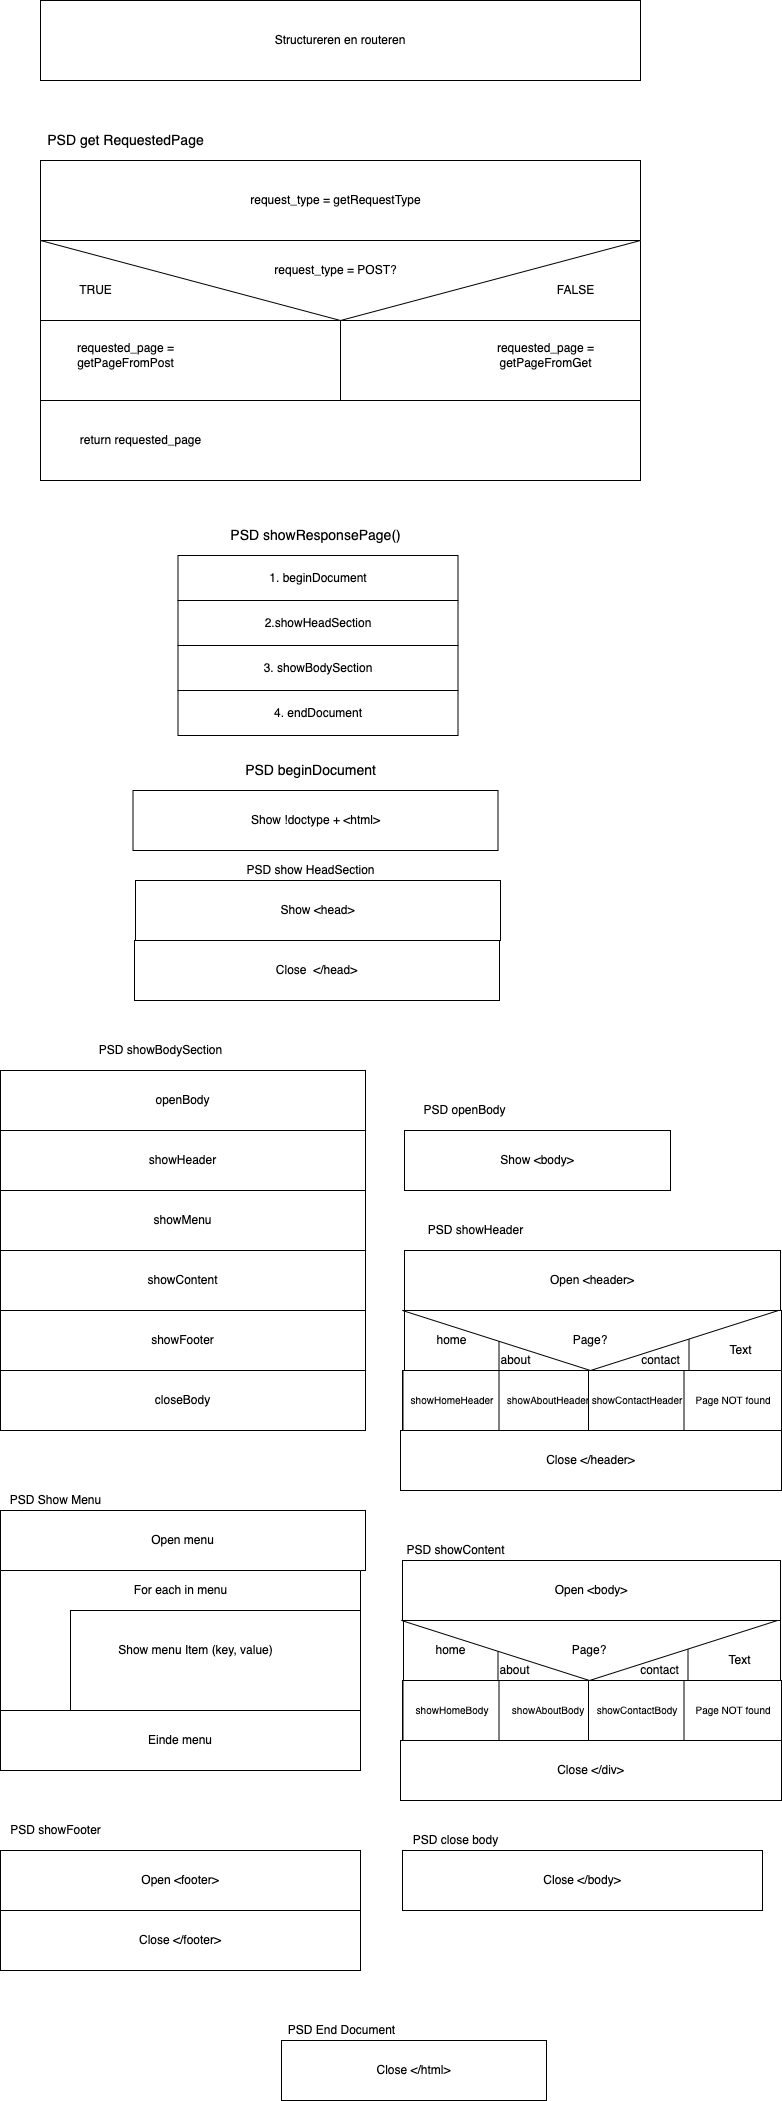

The diagram above was exported from draw.io. Its source (the exported page's mxGraphModel, read from the mxfile embedded in the PNG):
<mxGraphModel dx="1208" dy="807" grid="1" gridSize="10" guides="1" tooltips="1" connect="1" arrows="1" fold="1" page="1" pageScale="1" pageWidth="827" pageHeight="1169" math="0" shadow="0">
  <root>
    <mxCell id="yjyBFxDTQX_YiICmv53p-0" />
    <mxCell id="yjyBFxDTQX_YiICmv53p-1" parent="yjyBFxDTQX_YiICmv53p-0" />
    <mxCell id="yjyBFxDTQX_YiICmv53p-2" value="Structureren en routeren" style="rounded=0;whiteSpace=wrap;html=1;" vertex="1" parent="yjyBFxDTQX_YiICmv53p-1">
      <mxGeometry x="40" y="40" width="600" height="80" as="geometry" />
    </mxCell>
    <mxCell id="yjyBFxDTQX_YiICmv53p-3" value="" style="rounded=0;whiteSpace=wrap;html=1;" vertex="1" parent="yjyBFxDTQX_YiICmv53p-1">
      <mxGeometry x="40" y="200" width="600" height="80" as="geometry" />
    </mxCell>
    <mxCell id="yjyBFxDTQX_YiICmv53p-4" value="" style="rounded=0;whiteSpace=wrap;html=1;" vertex="1" parent="yjyBFxDTQX_YiICmv53p-1">
      <mxGeometry x="40" y="280" width="600" height="80" as="geometry" />
    </mxCell>
    <mxCell id="yjyBFxDTQX_YiICmv53p-5" value="" style="rounded=0;whiteSpace=wrap;html=1;" vertex="1" parent="yjyBFxDTQX_YiICmv53p-1">
      <mxGeometry x="40" y="360" width="300" height="80" as="geometry" />
    </mxCell>
    <mxCell id="yjyBFxDTQX_YiICmv53p-7" value="" style="triangle;whiteSpace=wrap;html=1;direction=south;" vertex="1" parent="yjyBFxDTQX_YiICmv53p-1">
      <mxGeometry x="40" y="280" width="600" height="80" as="geometry" />
    </mxCell>
    <mxCell id="yjyBFxDTQX_YiICmv53p-8" value="request_type = getRequestType" style="text;html=1;align=center;verticalAlign=middle;resizable=0;points=[];autosize=1;strokeColor=none;fillColor=none;" vertex="1" parent="yjyBFxDTQX_YiICmv53p-1">
      <mxGeometry x="240" y="230" width="190" height="20" as="geometry" />
    </mxCell>
    <mxCell id="yjyBFxDTQX_YiICmv53p-9" value="request_type = POST?" style="text;html=1;align=center;verticalAlign=middle;resizable=0;points=[];autosize=1;strokeColor=none;fillColor=none;" vertex="1" parent="yjyBFxDTQX_YiICmv53p-1">
      <mxGeometry x="265" y="300" width="140" height="20" as="geometry" />
    </mxCell>
    <mxCell id="yjyBFxDTQX_YiICmv53p-10" value="TRUE" style="text;html=1;align=center;verticalAlign=middle;resizable=0;points=[];autosize=1;strokeColor=none;fillColor=none;" vertex="1" parent="yjyBFxDTQX_YiICmv53p-1">
      <mxGeometry x="70" y="320" width="50" height="20" as="geometry" />
    </mxCell>
    <mxCell id="yjyBFxDTQX_YiICmv53p-11" value="FALSE" style="text;html=1;align=center;verticalAlign=middle;resizable=0;points=[];autosize=1;strokeColor=none;fillColor=none;" vertex="1" parent="yjyBFxDTQX_YiICmv53p-1">
      <mxGeometry x="550" y="320" width="50" height="20" as="geometry" />
    </mxCell>
    <mxCell id="yjyBFxDTQX_YiICmv53p-12" value="" style="rounded=0;whiteSpace=wrap;html=1;" vertex="1" parent="yjyBFxDTQX_YiICmv53p-1">
      <mxGeometry x="40" y="440" width="600" height="80" as="geometry" />
    </mxCell>
    <mxCell id="yjyBFxDTQX_YiICmv53p-13" value="" style="rounded=0;whiteSpace=wrap;html=1;" vertex="1" parent="yjyBFxDTQX_YiICmv53p-1">
      <mxGeometry x="340" y="360" width="300" height="80" as="geometry" />
    </mxCell>
    <mxCell id="yjyBFxDTQX_YiICmv53p-14" value="requested_page =&lt;br&gt;getPageFromPost&lt;br&gt;" style="text;html=1;align=center;verticalAlign=middle;resizable=0;points=[];autosize=1;strokeColor=none;fillColor=none;" vertex="1" parent="yjyBFxDTQX_YiICmv53p-1">
      <mxGeometry x="70" y="380" width="110" height="30" as="geometry" />
    </mxCell>
    <mxCell id="yjyBFxDTQX_YiICmv53p-15" value="requested_page =&lt;br&gt;getPageFromGet" style="text;html=1;align=center;verticalAlign=middle;resizable=0;points=[];autosize=1;strokeColor=none;fillColor=none;" vertex="1" parent="yjyBFxDTQX_YiICmv53p-1">
      <mxGeometry x="490" y="380" width="110" height="30" as="geometry" />
    </mxCell>
    <mxCell id="yjyBFxDTQX_YiICmv53p-16" value="return requested_page" style="text;html=1;align=center;verticalAlign=middle;resizable=0;points=[];autosize=1;strokeColor=none;fillColor=none;" vertex="1" parent="yjyBFxDTQX_YiICmv53p-1">
      <mxGeometry x="70" y="470" width="140" height="20" as="geometry" />
    </mxCell>
    <mxCell id="yjyBFxDTQX_YiICmv53p-17" value="&lt;font style=&quot;font-size: 14px&quot;&gt;PSD get RequestedPage&lt;/font&gt;" style="text;html=1;align=center;verticalAlign=middle;resizable=0;points=[];autosize=1;strokeColor=none;fillColor=none;" vertex="1" parent="yjyBFxDTQX_YiICmv53p-1">
      <mxGeometry x="40" y="170" width="170" height="20" as="geometry" />
    </mxCell>
    <mxCell id="yjyBFxDTQX_YiICmv53p-18" value="PSD showResponsePage()" style="text;html=1;align=center;verticalAlign=middle;resizable=0;points=[];autosize=1;strokeColor=none;fillColor=none;fontSize=14;" vertex="1" parent="yjyBFxDTQX_YiICmv53p-1">
      <mxGeometry x="220" y="565" width="190" height="20" as="geometry" />
    </mxCell>
    <mxCell id="yjyBFxDTQX_YiICmv53p-21" value="1. beginDocument" style="rounded=0;whiteSpace=wrap;html=1;fontSize=12;" vertex="1" parent="yjyBFxDTQX_YiICmv53p-1">
      <mxGeometry x="177.5" y="595" width="280" height="45" as="geometry" />
    </mxCell>
    <mxCell id="yjyBFxDTQX_YiICmv53p-22" value="2.showHeadSection" style="rounded=0;whiteSpace=wrap;html=1;fontSize=12;" vertex="1" parent="yjyBFxDTQX_YiICmv53p-1">
      <mxGeometry x="177.5" y="640" width="280" height="45" as="geometry" />
    </mxCell>
    <mxCell id="yjyBFxDTQX_YiICmv53p-23" value="4. endDocument" style="rounded=0;whiteSpace=wrap;html=1;fontSize=12;" vertex="1" parent="yjyBFxDTQX_YiICmv53p-1">
      <mxGeometry x="177.5" y="730" width="280" height="45" as="geometry" />
    </mxCell>
    <mxCell id="yjyBFxDTQX_YiICmv53p-24" value="3. showBodySection" style="rounded=0;whiteSpace=wrap;html=1;fontSize=12;" vertex="1" parent="yjyBFxDTQX_YiICmv53p-1">
      <mxGeometry x="177.5" y="685" width="280" height="45" as="geometry" />
    </mxCell>
    <mxCell id="yjyBFxDTQX_YiICmv53p-26" value="Show !doctype + &amp;lt;html&amp;gt;" style="rounded=0;whiteSpace=wrap;html=1;fontSize=12;" vertex="1" parent="yjyBFxDTQX_YiICmv53p-1">
      <mxGeometry x="132.5" y="830" width="365" height="60" as="geometry" />
    </mxCell>
    <mxCell id="yjyBFxDTQX_YiICmv53p-29" value="Show &amp;lt;head&amp;gt;" style="rounded=0;whiteSpace=wrap;html=1;fontSize=12;" vertex="1" parent="yjyBFxDTQX_YiICmv53p-1">
      <mxGeometry x="135" y="920" width="365" height="60" as="geometry" />
    </mxCell>
    <mxCell id="yjyBFxDTQX_YiICmv53p-72" value="PSD beginDocument" style="text;html=1;align=center;verticalAlign=middle;resizable=0;points=[];autosize=1;strokeColor=none;fillColor=none;fontSize=14;" vertex="1" parent="yjyBFxDTQX_YiICmv53p-1">
      <mxGeometry x="235" y="800" width="150" height="20" as="geometry" />
    </mxCell>
    <mxCell id="yjyBFxDTQX_YiICmv53p-74" value="PSD show HeadSection" style="text;html=1;align=center;verticalAlign=middle;resizable=0;points=[];autosize=1;strokeColor=none;fillColor=none;fontSize=12;" vertex="1" parent="yjyBFxDTQX_YiICmv53p-1">
      <mxGeometry x="240" y="900" width="140" height="20" as="geometry" />
    </mxCell>
    <mxCell id="yjyBFxDTQX_YiICmv53p-75" value="openBody" style="whiteSpace=wrap;html=1;fontSize=12;" vertex="1" parent="yjyBFxDTQX_YiICmv53p-1">
      <mxGeometry y="1110" width="365" height="60" as="geometry" />
    </mxCell>
    <mxCell id="yjyBFxDTQX_YiICmv53p-76" value="showHeader" style="rounded=0;whiteSpace=wrap;html=1;fontSize=12;" vertex="1" parent="yjyBFxDTQX_YiICmv53p-1">
      <mxGeometry y="1170" width="365" height="60" as="geometry" />
    </mxCell>
    <mxCell id="yjyBFxDTQX_YiICmv53p-77" value="showMenu" style="rounded=0;whiteSpace=wrap;html=1;fontSize=12;" vertex="1" parent="yjyBFxDTQX_YiICmv53p-1">
      <mxGeometry y="1230" width="365" height="60" as="geometry" />
    </mxCell>
    <mxCell id="yjyBFxDTQX_YiICmv53p-78" value="showContent" style="rounded=0;whiteSpace=wrap;html=1;fontSize=12;" vertex="1" parent="yjyBFxDTQX_YiICmv53p-1">
      <mxGeometry y="1290" width="365" height="60" as="geometry" />
    </mxCell>
    <mxCell id="yjyBFxDTQX_YiICmv53p-79" value="showFooter" style="rounded=0;whiteSpace=wrap;html=1;fontSize=12;" vertex="1" parent="yjyBFxDTQX_YiICmv53p-1">
      <mxGeometry y="1350" width="365" height="60" as="geometry" />
    </mxCell>
    <mxCell id="yjyBFxDTQX_YiICmv53p-80" value="closeBody" style="rounded=0;whiteSpace=wrap;html=1;fontSize=12;" vertex="1" parent="yjyBFxDTQX_YiICmv53p-1">
      <mxGeometry y="1410" width="365" height="60" as="geometry" />
    </mxCell>
    <mxCell id="yjyBFxDTQX_YiICmv53p-82" value="PSD showBodySection" style="text;html=1;align=center;verticalAlign=middle;resizable=0;points=[];autosize=1;strokeColor=none;fillColor=none;fontSize=12;" vertex="1" parent="yjyBFxDTQX_YiICmv53p-1">
      <mxGeometry x="90" y="1080" width="140" height="20" as="geometry" />
    </mxCell>
    <mxCell id="yjyBFxDTQX_YiICmv53p-86" value="PSD openBody" style="text;html=1;align=center;verticalAlign=middle;resizable=0;points=[];autosize=1;strokeColor=none;fillColor=none;fontSize=12;" vertex="1" parent="yjyBFxDTQX_YiICmv53p-1">
      <mxGeometry x="414" y="1140" width="100" height="20" as="geometry" />
    </mxCell>
    <mxCell id="yjyBFxDTQX_YiICmv53p-87" value="Show &amp;lt;body&amp;gt;" style="rounded=0;whiteSpace=wrap;html=1;fontSize=12;" vertex="1" parent="yjyBFxDTQX_YiICmv53p-1">
      <mxGeometry x="404" y="1170" width="266" height="60" as="geometry" />
    </mxCell>
    <mxCell id="yjyBFxDTQX_YiICmv53p-88" value="PSD showHeader" style="text;html=1;align=center;verticalAlign=middle;resizable=0;points=[];autosize=1;strokeColor=none;fillColor=none;fontSize=12;" vertex="1" parent="yjyBFxDTQX_YiICmv53p-1">
      <mxGeometry x="420" y="1260" width="110" height="20" as="geometry" />
    </mxCell>
    <mxCell id="yjyBFxDTQX_YiICmv53p-89" value="" style="rounded=0;whiteSpace=wrap;html=1;fontSize=12;" vertex="1" parent="yjyBFxDTQX_YiICmv53p-1">
      <mxGeometry x="406" y="1350" width="375" height="60" as="geometry" />
    </mxCell>
    <mxCell id="yjyBFxDTQX_YiICmv53p-101" value="home" style="rounded=0;whiteSpace=wrap;html=1;fontSize=12;" vertex="1" parent="yjyBFxDTQX_YiICmv53p-1">
      <mxGeometry x="404" y="1350" width="95" height="60" as="geometry" />
    </mxCell>
    <mxCell id="yjyBFxDTQX_YiICmv53p-104" value="" style="rounded=0;whiteSpace=wrap;html=1;fontSize=12;" vertex="1" parent="yjyBFxDTQX_YiICmv53p-1">
      <mxGeometry x="498.5" y="1350" width="95" height="60" as="geometry" />
    </mxCell>
    <mxCell id="yjyBFxDTQX_YiICmv53p-105" value="" style="rounded=0;whiteSpace=wrap;html=1;fontSize=12;" vertex="1" parent="yjyBFxDTQX_YiICmv53p-1">
      <mxGeometry x="593.5" y="1350" width="95" height="60" as="geometry" />
    </mxCell>
    <mxCell id="yjyBFxDTQX_YiICmv53p-106" value="Page?" style="triangle;whiteSpace=wrap;html=1;fontSize=12;direction=south;" vertex="1" parent="yjyBFxDTQX_YiICmv53p-1">
      <mxGeometry x="402" y="1350" width="376" height="60" as="geometry" />
    </mxCell>
    <mxCell id="yjyBFxDTQX_YiICmv53p-107" value="Open &amp;lt;header&amp;gt;" style="rounded=0;whiteSpace=wrap;html=1;fontSize=12;" vertex="1" parent="yjyBFxDTQX_YiICmv53p-1">
      <mxGeometry x="404" y="1290" width="376" height="60" as="geometry" />
    </mxCell>
    <mxCell id="yjyBFxDTQX_YiICmv53p-108" value="Close &amp;lt;/header&amp;gt;" style="rounded=0;whiteSpace=wrap;html=1;fontSize=12;" vertex="1" parent="yjyBFxDTQX_YiICmv53p-1">
      <mxGeometry x="400" y="1470" width="381" height="60" as="geometry" />
    </mxCell>
    <mxCell id="yjyBFxDTQX_YiICmv53p-109" value="Close&amp;nbsp; &amp;lt;/head&amp;gt;" style="rounded=0;whiteSpace=wrap;html=1;fontSize=12;" vertex="1" parent="yjyBFxDTQX_YiICmv53p-1">
      <mxGeometry x="134" y="980" width="365" height="60" as="geometry" />
    </mxCell>
    <mxCell id="yjyBFxDTQX_YiICmv53p-110" value="about" style="text;html=1;align=center;verticalAlign=middle;resizable=0;points=[];autosize=1;strokeColor=none;fillColor=none;fontSize=12;" vertex="1" parent="yjyBFxDTQX_YiICmv53p-1">
      <mxGeometry x="490" y="1390" width="50" height="20" as="geometry" />
    </mxCell>
    <mxCell id="yjyBFxDTQX_YiICmv53p-111" value="contact" style="text;html=1;align=center;verticalAlign=middle;resizable=0;points=[];autosize=1;strokeColor=none;fillColor=none;fontSize=12;" vertex="1" parent="yjyBFxDTQX_YiICmv53p-1">
      <mxGeometry x="635" y="1390" width="50" height="20" as="geometry" />
    </mxCell>
    <mxCell id="yjyBFxDTQX_YiICmv53p-112" value="Text" style="text;html=1;align=center;verticalAlign=middle;resizable=0;points=[];autosize=1;strokeColor=none;fillColor=none;fontSize=12;" vertex="1" parent="yjyBFxDTQX_YiICmv53p-1">
      <mxGeometry x="720" y="1380" width="40" height="20" as="geometry" />
    </mxCell>
    <mxCell id="yjyBFxDTQX_YiICmv53p-113" value="Open header" style="rounded=0;whiteSpace=wrap;html=1;fontSize=12;" vertex="1" parent="yjyBFxDTQX_YiICmv53p-1">
      <mxGeometry x="402" y="1410" width="376" height="60" as="geometry" />
    </mxCell>
    <mxCell id="yjyBFxDTQX_YiICmv53p-114" value="&lt;font style=&quot;font-size: 10px&quot;&gt;showHomeHeader&lt;/font&gt;" style="rounded=0;whiteSpace=wrap;html=1;fontSize=12;" vertex="1" parent="yjyBFxDTQX_YiICmv53p-1">
      <mxGeometry x="402.5" y="1410" width="97.5" height="60" as="geometry" />
    </mxCell>
    <mxCell id="yjyBFxDTQX_YiICmv53p-117" value="&lt;span style=&quot;font-size: 10px&quot;&gt;showAboutHeader&lt;/span&gt;" style="rounded=0;whiteSpace=wrap;html=1;fontSize=12;" vertex="1" parent="yjyBFxDTQX_YiICmv53p-1">
      <mxGeometry x="498.5" y="1410" width="97.5" height="60" as="geometry" />
    </mxCell>
    <mxCell id="yjyBFxDTQX_YiICmv53p-118" value="&lt;span style=&quot;font-size: 10px&quot;&gt;showContactHeader&lt;/span&gt;" style="rounded=0;whiteSpace=wrap;html=1;fontSize=12;" vertex="1" parent="yjyBFxDTQX_YiICmv53p-1">
      <mxGeometry x="588" y="1410" width="97.5" height="60" as="geometry" />
    </mxCell>
    <mxCell id="yjyBFxDTQX_YiICmv53p-119" value="&lt;span style=&quot;font-size: 10px&quot;&gt;Page NOT found&lt;/span&gt;" style="rounded=0;whiteSpace=wrap;html=1;fontSize=12;" vertex="1" parent="yjyBFxDTQX_YiICmv53p-1">
      <mxGeometry x="683.5" y="1410" width="97.5" height="60" as="geometry" />
    </mxCell>
    <mxCell id="yjyBFxDTQX_YiICmv53p-121" value="Open menu" style="rounded=0;whiteSpace=wrap;html=1;fontSize=12;" vertex="1" parent="yjyBFxDTQX_YiICmv53p-1">
      <mxGeometry y="1550" width="365" height="60" as="geometry" />
    </mxCell>
    <mxCell id="yjyBFxDTQX_YiICmv53p-122" value="&lt;font style=&quot;font-size: 12px&quot;&gt;PSD Show Menu&lt;/font&gt;" style="text;html=1;align=center;verticalAlign=middle;resizable=0;points=[];autosize=1;strokeColor=none;fillColor=none;fontSize=10;" vertex="1" parent="yjyBFxDTQX_YiICmv53p-1">
      <mxGeometry y="1530" width="110" height="20" as="geometry" />
    </mxCell>
    <mxCell id="yjyBFxDTQX_YiICmv53p-123" value="" style="shape=corner;whiteSpace=wrap;html=1;fontSize=12;dx=70;dy=40;" vertex="1" parent="yjyBFxDTQX_YiICmv53p-1">
      <mxGeometry y="1610" width="360" height="140" as="geometry" />
    </mxCell>
    <mxCell id="yjyBFxDTQX_YiICmv53p-124" value="" style="rounded=0;whiteSpace=wrap;html=1;fontSize=12;" vertex="1" parent="yjyBFxDTQX_YiICmv53p-1">
      <mxGeometry x="70" y="1650" width="290" height="100" as="geometry" />
    </mxCell>
    <mxCell id="yjyBFxDTQX_YiICmv53p-125" value="For each in menu" style="text;html=1;align=center;verticalAlign=middle;resizable=0;points=[];autosize=1;strokeColor=none;fillColor=none;fontSize=12;" vertex="1" parent="yjyBFxDTQX_YiICmv53p-1">
      <mxGeometry x="125" y="1620" width="110" height="20" as="geometry" />
    </mxCell>
    <mxCell id="yjyBFxDTQX_YiICmv53p-126" value="Show menu Item (key, value)" style="text;html=1;align=center;verticalAlign=middle;resizable=0;points=[];autosize=1;strokeColor=none;fillColor=none;fontSize=12;" vertex="1" parent="yjyBFxDTQX_YiICmv53p-1">
      <mxGeometry x="110" y="1680" width="170" height="20" as="geometry" />
    </mxCell>
    <mxCell id="yjyBFxDTQX_YiICmv53p-127" value="Einde menu" style="rounded=0;whiteSpace=wrap;html=1;fontSize=12;" vertex="1" parent="yjyBFxDTQX_YiICmv53p-1">
      <mxGeometry y="1750" width="360" height="60" as="geometry" />
    </mxCell>
    <mxCell id="yjyBFxDTQX_YiICmv53p-128" value="Open &amp;lt;body&amp;gt;" style="rounded=0;whiteSpace=wrap;html=1;fontSize=12;" vertex="1" parent="yjyBFxDTQX_YiICmv53p-1">
      <mxGeometry x="402" y="1600" width="378" height="60" as="geometry" />
    </mxCell>
    <mxCell id="yjyBFxDTQX_YiICmv53p-129" value="PSD showContent" style="text;html=1;align=center;verticalAlign=middle;resizable=0;points=[];autosize=1;strokeColor=none;fillColor=none;fontSize=12;" vertex="1" parent="yjyBFxDTQX_YiICmv53p-1">
      <mxGeometry x="400" y="1580" width="110" height="20" as="geometry" />
    </mxCell>
    <mxCell id="yjyBFxDTQX_YiICmv53p-130" value="" style="rounded=0;whiteSpace=wrap;html=1;fontSize=12;" vertex="1" parent="yjyBFxDTQX_YiICmv53p-1">
      <mxGeometry x="405" y="1660" width="375" height="60" as="geometry" />
    </mxCell>
    <mxCell id="yjyBFxDTQX_YiICmv53p-131" value="home" style="rounded=0;whiteSpace=wrap;html=1;fontSize=12;" vertex="1" parent="yjyBFxDTQX_YiICmv53p-1">
      <mxGeometry x="403" y="1660" width="95" height="60" as="geometry" />
    </mxCell>
    <mxCell id="yjyBFxDTQX_YiICmv53p-132" value="" style="rounded=0;whiteSpace=wrap;html=1;fontSize=12;" vertex="1" parent="yjyBFxDTQX_YiICmv53p-1">
      <mxGeometry x="497.5" y="1660" width="95" height="60" as="geometry" />
    </mxCell>
    <mxCell id="yjyBFxDTQX_YiICmv53p-133" value="" style="rounded=0;whiteSpace=wrap;html=1;fontSize=12;" vertex="1" parent="yjyBFxDTQX_YiICmv53p-1">
      <mxGeometry x="592.5" y="1660" width="95" height="60" as="geometry" />
    </mxCell>
    <mxCell id="yjyBFxDTQX_YiICmv53p-134" value="Page?" style="triangle;whiteSpace=wrap;html=1;fontSize=12;direction=south;" vertex="1" parent="yjyBFxDTQX_YiICmv53p-1">
      <mxGeometry x="401" y="1660" width="376" height="60" as="geometry" />
    </mxCell>
    <mxCell id="yjyBFxDTQX_YiICmv53p-135" value="about" style="text;html=1;align=center;verticalAlign=middle;resizable=0;points=[];autosize=1;strokeColor=none;fillColor=none;fontSize=12;" vertex="1" parent="yjyBFxDTQX_YiICmv53p-1">
      <mxGeometry x="489" y="1700" width="50" height="20" as="geometry" />
    </mxCell>
    <mxCell id="yjyBFxDTQX_YiICmv53p-136" value="contact" style="text;html=1;align=center;verticalAlign=middle;resizable=0;points=[];autosize=1;strokeColor=none;fillColor=none;fontSize=12;" vertex="1" parent="yjyBFxDTQX_YiICmv53p-1">
      <mxGeometry x="634" y="1700" width="50" height="20" as="geometry" />
    </mxCell>
    <mxCell id="yjyBFxDTQX_YiICmv53p-137" value="Text" style="text;html=1;align=center;verticalAlign=middle;resizable=0;points=[];autosize=1;strokeColor=none;fillColor=none;fontSize=12;" vertex="1" parent="yjyBFxDTQX_YiICmv53p-1">
      <mxGeometry x="719" y="1690" width="40" height="20" as="geometry" />
    </mxCell>
    <mxCell id="yjyBFxDTQX_YiICmv53p-138" value="Close &amp;lt;/div&amp;gt;" style="rounded=0;whiteSpace=wrap;html=1;fontSize=12;" vertex="1" parent="yjyBFxDTQX_YiICmv53p-1">
      <mxGeometry x="400" y="1780" width="381" height="60" as="geometry" />
    </mxCell>
    <mxCell id="yjyBFxDTQX_YiICmv53p-139" value="Open header" style="rounded=0;whiteSpace=wrap;html=1;fontSize=12;" vertex="1" parent="yjyBFxDTQX_YiICmv53p-1">
      <mxGeometry x="402" y="1720" width="376" height="60" as="geometry" />
    </mxCell>
    <mxCell id="yjyBFxDTQX_YiICmv53p-140" value="&lt;font style=&quot;font-size: 10px&quot;&gt;showHomeBody&lt;/font&gt;" style="rounded=0;whiteSpace=wrap;html=1;fontSize=12;" vertex="1" parent="yjyBFxDTQX_YiICmv53p-1">
      <mxGeometry x="402.5" y="1720" width="97.5" height="60" as="geometry" />
    </mxCell>
    <mxCell id="yjyBFxDTQX_YiICmv53p-141" value="&lt;span style=&quot;font-size: 10px&quot;&gt;showAboutBody&lt;/span&gt;" style="rounded=0;whiteSpace=wrap;html=1;fontSize=12;" vertex="1" parent="yjyBFxDTQX_YiICmv53p-1">
      <mxGeometry x="498.5" y="1720" width="97.5" height="60" as="geometry" />
    </mxCell>
    <mxCell id="yjyBFxDTQX_YiICmv53p-142" value="&lt;span style=&quot;font-size: 10px&quot;&gt;showContactBody&lt;/span&gt;" style="rounded=0;whiteSpace=wrap;html=1;fontSize=12;" vertex="1" parent="yjyBFxDTQX_YiICmv53p-1">
      <mxGeometry x="588" y="1720" width="97.5" height="60" as="geometry" />
    </mxCell>
    <mxCell id="yjyBFxDTQX_YiICmv53p-143" value="&lt;span style=&quot;font-size: 10px&quot;&gt;Page NOT found&lt;/span&gt;" style="rounded=0;whiteSpace=wrap;html=1;fontSize=12;" vertex="1" parent="yjyBFxDTQX_YiICmv53p-1">
      <mxGeometry x="683.5" y="1720" width="97.5" height="60" as="geometry" />
    </mxCell>
    <mxCell id="yjyBFxDTQX_YiICmv53p-144" value="PSD showFooter" style="text;html=1;align=center;verticalAlign=middle;resizable=0;points=[];autosize=1;strokeColor=none;fillColor=none;fontSize=12;" vertex="1" parent="yjyBFxDTQX_YiICmv53p-1">
      <mxGeometry y="1860" width="110" height="20" as="geometry" />
    </mxCell>
    <mxCell id="yjyBFxDTQX_YiICmv53p-145" value="Open &amp;lt;footer&amp;gt;" style="rounded=0;whiteSpace=wrap;html=1;fontSize=12;" vertex="1" parent="yjyBFxDTQX_YiICmv53p-1">
      <mxGeometry y="1890" width="360" height="60" as="geometry" />
    </mxCell>
    <mxCell id="yjyBFxDTQX_YiICmv53p-146" value="Close &amp;lt;/footer&amp;gt;" style="rounded=0;whiteSpace=wrap;html=1;fontSize=12;" vertex="1" parent="yjyBFxDTQX_YiICmv53p-1">
      <mxGeometry y="1950" width="360" height="60" as="geometry" />
    </mxCell>
    <mxCell id="yjyBFxDTQX_YiICmv53p-147" value="PSD close body" style="text;html=1;align=center;verticalAlign=middle;resizable=0;points=[];autosize=1;strokeColor=none;fillColor=none;fontSize=12;" vertex="1" parent="yjyBFxDTQX_YiICmv53p-1">
      <mxGeometry x="405" y="1870" width="100" height="20" as="geometry" />
    </mxCell>
    <mxCell id="yjyBFxDTQX_YiICmv53p-148" value="Close &amp;lt;/body&amp;gt;" style="rounded=0;whiteSpace=wrap;html=1;fontSize=12;" vertex="1" parent="yjyBFxDTQX_YiICmv53p-1">
      <mxGeometry x="402" y="1890" width="360" height="60" as="geometry" />
    </mxCell>
    <mxCell id="yjyBFxDTQX_YiICmv53p-150" value="PSD End Document" style="text;html=1;align=center;verticalAlign=middle;resizable=0;points=[];autosize=1;strokeColor=none;fillColor=none;fontSize=12;" vertex="1" parent="yjyBFxDTQX_YiICmv53p-1">
      <mxGeometry x="281" y="2060" width="120" height="20" as="geometry" />
    </mxCell>
    <mxCell id="yjyBFxDTQX_YiICmv53p-151" value="Close &amp;lt;/html&amp;gt;" style="rounded=0;whiteSpace=wrap;html=1;fontSize=12;" vertex="1" parent="yjyBFxDTQX_YiICmv53p-1">
      <mxGeometry x="281" y="2080" width="265" height="60" as="geometry" />
    </mxCell>
  </root>
</mxGraphModel>